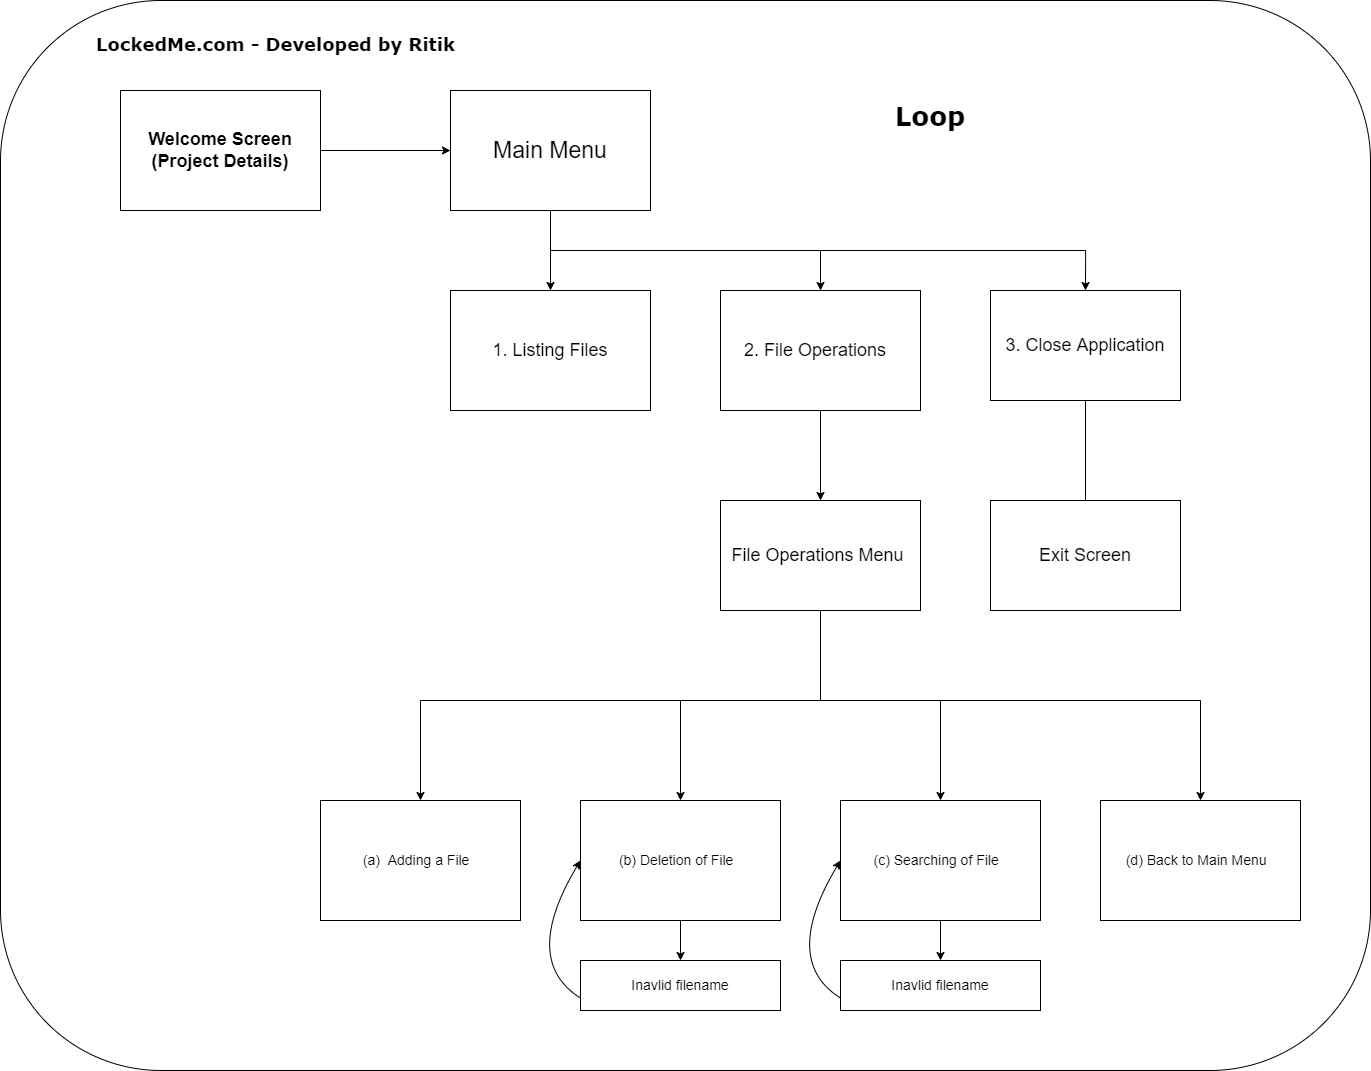

The diagram above was exported from draw.io. Its source (the exported page's mxGraphModel, read from the mxfile embedded in the PNG):
<mxGraphModel dx="3834" dy="1246" grid="1" gridSize="10" guides="1" tooltips="1" connect="1" arrows="1" fold="1" page="1" pageScale="1" pageWidth="1600" pageHeight="900" math="0" shadow="0">
  <root>
    <mxCell id="0" />
    <mxCell id="1" parent="0" />
    <mxCell id="h51Qwrqe1Qa-1WgO9N79-14" value="" style="rounded=1;whiteSpace=wrap;html=1;fontFamily=Verdana;fontSize=18;" vertex="1" parent="1">
      <mxGeometry x="-30" y="20" width="1370" height="1070" as="geometry" />
    </mxCell>
    <mxCell id="6yJs-cbM_Pi5HNdzh6c_-8" value="" style="edgeStyle=orthogonalEdgeStyle;rounded=0;orthogonalLoop=1;jettySize=auto;html=1;" parent="1" source="6yJs-cbM_Pi5HNdzh6c_-2" target="6yJs-cbM_Pi5HNdzh6c_-7" edge="1">
      <mxGeometry relative="1" as="geometry" />
    </mxCell>
    <mxCell id="6yJs-cbM_Pi5HNdzh6c_-2" value="&lt;font style=&quot;font-size: 18px&quot;&gt;&lt;b&gt;Welcome Screen&lt;br&gt;(Project Details)&lt;br&gt;&lt;/b&gt;&lt;/font&gt;" style="rounded=0;whiteSpace=wrap;html=1;" parent="1" vertex="1">
      <mxGeometry x="90" y="110" width="200" height="120" as="geometry" />
    </mxCell>
    <mxCell id="6yJs-cbM_Pi5HNdzh6c_-10" value="" style="edgeStyle=orthogonalEdgeStyle;rounded=0;orthogonalLoop=1;jettySize=auto;html=1;" parent="1" source="6yJs-cbM_Pi5HNdzh6c_-7" target="6yJs-cbM_Pi5HNdzh6c_-9" edge="1">
      <mxGeometry relative="1" as="geometry">
        <Array as="points">
          <mxPoint x="520" y="300" />
        </Array>
      </mxGeometry>
    </mxCell>
    <mxCell id="6yJs-cbM_Pi5HNdzh6c_-33" style="edgeStyle=orthogonalEdgeStyle;rounded=0;orthogonalLoop=1;jettySize=auto;html=1;exitX=0.5;exitY=1;exitDx=0;exitDy=0;entryX=0.5;entryY=0;entryDx=0;entryDy=0;" parent="1" source="6yJs-cbM_Pi5HNdzh6c_-7" target="6yJs-cbM_Pi5HNdzh6c_-11" edge="1">
      <mxGeometry relative="1" as="geometry">
        <Array as="points">
          <mxPoint x="520" y="270" />
          <mxPoint x="790" y="270" />
        </Array>
      </mxGeometry>
    </mxCell>
    <mxCell id="6yJs-cbM_Pi5HNdzh6c_-34" style="edgeStyle=orthogonalEdgeStyle;rounded=0;orthogonalLoop=1;jettySize=auto;html=1;entryX=0.5;entryY=0;entryDx=0;entryDy=0;" parent="1" source="6yJs-cbM_Pi5HNdzh6c_-7" target="6yJs-cbM_Pi5HNdzh6c_-13" edge="1">
      <mxGeometry relative="1" as="geometry">
        <Array as="points">
          <mxPoint x="520" y="270" />
          <mxPoint x="1055" y="270" />
        </Array>
      </mxGeometry>
    </mxCell>
    <mxCell id="6yJs-cbM_Pi5HNdzh6c_-7" value="&lt;span&gt;&lt;font style=&quot;font-size: 23px&quot;&gt;Main Menu&lt;/font&gt;&lt;/span&gt;" style="rounded=0;whiteSpace=wrap;html=1;" parent="1" vertex="1">
      <mxGeometry x="420" y="110" width="200" height="120" as="geometry" />
    </mxCell>
    <mxCell id="6yJs-cbM_Pi5HNdzh6c_-9" value="1. Listing Files" style="rounded=0;whiteSpace=wrap;html=1;fontSize=18;" parent="1" vertex="1">
      <mxGeometry x="420" y="310" width="200" height="120" as="geometry" />
    </mxCell>
    <mxCell id="6yJs-cbM_Pi5HNdzh6c_-28" value="" style="edgeStyle=orthogonalEdgeStyle;rounded=0;orthogonalLoop=1;jettySize=auto;html=1;" parent="1" source="6yJs-cbM_Pi5HNdzh6c_-11" target="6yJs-cbM_Pi5HNdzh6c_-25" edge="1">
      <mxGeometry relative="1" as="geometry" />
    </mxCell>
    <mxCell id="6yJs-cbM_Pi5HNdzh6c_-11" value="&lt;font style=&quot;font-size: 18px;&quot;&gt;2. File Operations&amp;nbsp;&amp;nbsp;&lt;/font&gt;" style="rounded=0;whiteSpace=wrap;html=1;fontSize=18;" parent="1" vertex="1">
      <mxGeometry x="690" y="310" width="200" height="120" as="geometry" />
    </mxCell>
    <mxCell id="h51Qwrqe1Qa-1WgO9N79-1" style="edgeStyle=orthogonalEdgeStyle;rounded=0;orthogonalLoop=1;jettySize=auto;html=1;fontSize=18;" edge="1" parent="1" source="6yJs-cbM_Pi5HNdzh6c_-13">
      <mxGeometry relative="1" as="geometry">
        <mxPoint x="1055" y="530" as="targetPoint" />
      </mxGeometry>
    </mxCell>
    <mxCell id="6yJs-cbM_Pi5HNdzh6c_-13" value="&lt;font style=&quot;font-size: 18px;&quot;&gt;3. Close Application&lt;/font&gt;" style="whiteSpace=wrap;html=1;rounded=0;fontSize=18;" parent="1" vertex="1">
      <mxGeometry x="960" y="310" width="190" height="110" as="geometry" />
    </mxCell>
    <mxCell id="6yJs-cbM_Pi5HNdzh6c_-15" value="&lt;font style=&quot;font-size: 14px&quot;&gt;(a)&amp;nbsp; Adding a File&amp;nbsp;&amp;nbsp;&lt;/font&gt;" style="rounded=0;whiteSpace=wrap;html=1;" parent="1" vertex="1">
      <mxGeometry x="290" y="820" width="200" height="120" as="geometry" />
    </mxCell>
    <mxCell id="6yJs-cbM_Pi5HNdzh6c_-18" value="&lt;font style=&quot;font-size: 14px&quot;&gt;(d) Back to Main Menu&amp;nbsp;&amp;nbsp;&lt;/font&gt;" style="rounded=0;whiteSpace=wrap;html=1;" parent="1" vertex="1">
      <mxGeometry x="1070" y="820" width="200" height="120" as="geometry" />
    </mxCell>
    <mxCell id="h51Qwrqe1Qa-1WgO9N79-12" style="edgeStyle=orthogonalEdgeStyle;rounded=0;orthogonalLoop=1;jettySize=auto;html=1;entryX=0.5;entryY=0;entryDx=0;entryDy=0;fontFamily=Verdana;fontSize=18;" edge="1" parent="1" source="6yJs-cbM_Pi5HNdzh6c_-20" target="h51Qwrqe1Qa-1WgO9N79-7">
      <mxGeometry relative="1" as="geometry" />
    </mxCell>
    <mxCell id="6yJs-cbM_Pi5HNdzh6c_-20" value="&lt;font style=&quot;font-size: 14px&quot;&gt;(b) Deletion of File&amp;nbsp;&amp;nbsp;&lt;/font&gt;" style="rounded=0;whiteSpace=wrap;html=1;" parent="1" vertex="1">
      <mxGeometry x="550" y="820" width="200" height="120" as="geometry" />
    </mxCell>
    <mxCell id="h51Qwrqe1Qa-1WgO9N79-13" style="edgeStyle=orthogonalEdgeStyle;rounded=0;orthogonalLoop=1;jettySize=auto;html=1;entryX=0.5;entryY=0;entryDx=0;entryDy=0;fontFamily=Verdana;fontSize=18;" edge="1" parent="1" source="6yJs-cbM_Pi5HNdzh6c_-22" target="h51Qwrqe1Qa-1WgO9N79-10">
      <mxGeometry relative="1" as="geometry" />
    </mxCell>
    <mxCell id="6yJs-cbM_Pi5HNdzh6c_-22" value="&lt;font style=&quot;font-size: 14px&quot;&gt;(c) Searching of File&amp;nbsp;&amp;nbsp;&lt;/font&gt;" style="rounded=0;whiteSpace=wrap;html=1;" parent="1" vertex="1">
      <mxGeometry x="810" y="820" width="200" height="120" as="geometry" />
    </mxCell>
    <mxCell id="6yJs-cbM_Pi5HNdzh6c_-29" style="edgeStyle=orthogonalEdgeStyle;rounded=0;orthogonalLoop=1;jettySize=auto;html=1;" parent="1" source="6yJs-cbM_Pi5HNdzh6c_-25" target="6yJs-cbM_Pi5HNdzh6c_-15" edge="1">
      <mxGeometry relative="1" as="geometry">
        <Array as="points">
          <mxPoint x="790" y="720" />
          <mxPoint x="390" y="720" />
        </Array>
      </mxGeometry>
    </mxCell>
    <mxCell id="6yJs-cbM_Pi5HNdzh6c_-31" style="edgeStyle=orthogonalEdgeStyle;rounded=0;orthogonalLoop=1;jettySize=auto;html=1;entryX=0.5;entryY=0;entryDx=0;entryDy=0;" parent="1" source="6yJs-cbM_Pi5HNdzh6c_-25" target="6yJs-cbM_Pi5HNdzh6c_-18" edge="1">
      <mxGeometry relative="1" as="geometry">
        <Array as="points">
          <mxPoint x="790" y="720" />
          <mxPoint x="1170" y="720" />
        </Array>
      </mxGeometry>
    </mxCell>
    <mxCell id="6yJs-cbM_Pi5HNdzh6c_-32" style="edgeStyle=orthogonalEdgeStyle;rounded=0;orthogonalLoop=1;jettySize=auto;html=1;entryX=0.5;entryY=0;entryDx=0;entryDy=0;" parent="1" source="6yJs-cbM_Pi5HNdzh6c_-25" target="6yJs-cbM_Pi5HNdzh6c_-22" edge="1">
      <mxGeometry relative="1" as="geometry">
        <Array as="points">
          <mxPoint x="790" y="720" />
          <mxPoint x="910" y="720" />
        </Array>
      </mxGeometry>
    </mxCell>
    <mxCell id="6yJs-cbM_Pi5HNdzh6c_-35" style="edgeStyle=orthogonalEdgeStyle;rounded=0;orthogonalLoop=1;jettySize=auto;html=1;entryX=0.5;entryY=0;entryDx=0;entryDy=0;" parent="1" source="6yJs-cbM_Pi5HNdzh6c_-25" target="6yJs-cbM_Pi5HNdzh6c_-20" edge="1">
      <mxGeometry relative="1" as="geometry">
        <Array as="points">
          <mxPoint x="790" y="720" />
          <mxPoint x="650" y="720" />
        </Array>
      </mxGeometry>
    </mxCell>
    <mxCell id="6yJs-cbM_Pi5HNdzh6c_-25" value="&lt;font style=&quot;font-size: 18px&quot;&gt;File Operations Menu&amp;nbsp;&lt;/font&gt;" style="rounded=0;whiteSpace=wrap;html=1;" parent="1" vertex="1">
      <mxGeometry x="690" y="520" width="200" height="110" as="geometry" />
    </mxCell>
    <mxCell id="h51Qwrqe1Qa-1WgO9N79-2" value="Exit Screen" style="whiteSpace=wrap;html=1;fontSize=18;" vertex="1" parent="1">
      <mxGeometry x="960" y="520" width="190" height="110" as="geometry" />
    </mxCell>
    <mxCell id="h51Qwrqe1Qa-1WgO9N79-4" value="&lt;b&gt;&lt;font face=&quot;Verdana&quot;&gt;LockedMe.com - Developed by Ritik&lt;/font&gt;&lt;/b&gt;" style="text;html=1;align=center;verticalAlign=middle;resizable=0;points=[];autosize=1;strokeColor=none;fillColor=none;fontSize=18;" vertex="1" parent="1">
      <mxGeometry x="60" y="50" width="370" height="30" as="geometry" />
    </mxCell>
    <mxCell id="h51Qwrqe1Qa-1WgO9N79-7" value="&lt;span style=&quot;font-size: 14px&quot;&gt;Inavlid filename&lt;/span&gt;" style="rounded=0;whiteSpace=wrap;html=1;" vertex="1" parent="1">
      <mxGeometry x="550" y="980" width="200" height="50" as="geometry" />
    </mxCell>
    <mxCell id="h51Qwrqe1Qa-1WgO9N79-9" value="" style="curved=1;endArrow=classic;html=1;rounded=0;fontFamily=Verdana;fontSize=18;entryX=0;entryY=0.5;entryDx=0;entryDy=0;exitX=0;exitY=0.75;exitDx=0;exitDy=0;" edge="1" parent="1" source="h51Qwrqe1Qa-1WgO9N79-7" target="6yJs-cbM_Pi5HNdzh6c_-20">
      <mxGeometry width="50" height="50" relative="1" as="geometry">
        <mxPoint x="360" y="1030" as="sourcePoint" />
        <mxPoint x="410" y="980" as="targetPoint" />
        <Array as="points">
          <mxPoint x="490" y="980" />
        </Array>
      </mxGeometry>
    </mxCell>
    <mxCell id="h51Qwrqe1Qa-1WgO9N79-10" value="&lt;span style=&quot;font-size: 14px&quot;&gt;Inavlid filename&lt;/span&gt;" style="rounded=0;whiteSpace=wrap;html=1;" vertex="1" parent="1">
      <mxGeometry x="810" y="980" width="200" height="50" as="geometry" />
    </mxCell>
    <mxCell id="h51Qwrqe1Qa-1WgO9N79-11" value="" style="curved=1;endArrow=classic;html=1;rounded=0;fontFamily=Verdana;fontSize=18;entryX=0;entryY=0.5;entryDx=0;entryDy=0;exitX=0;exitY=0.75;exitDx=0;exitDy=0;" edge="1" parent="1" source="h51Qwrqe1Qa-1WgO9N79-10">
      <mxGeometry width="50" height="50" relative="1" as="geometry">
        <mxPoint x="620" y="1030" as="sourcePoint" />
        <mxPoint x="810" y="880" as="targetPoint" />
        <Array as="points">
          <mxPoint x="750" y="980" />
        </Array>
      </mxGeometry>
    </mxCell>
    <mxCell id="h51Qwrqe1Qa-1WgO9N79-15" value="Loop" style="text;html=1;strokeColor=none;fillColor=none;align=center;verticalAlign=middle;whiteSpace=wrap;rounded=0;fontFamily=Verdana;fontSize=26;fontStyle=1" vertex="1" parent="1">
      <mxGeometry x="820" y="120" width="160" height="30" as="geometry" />
    </mxCell>
  </root>
</mxGraphModel>